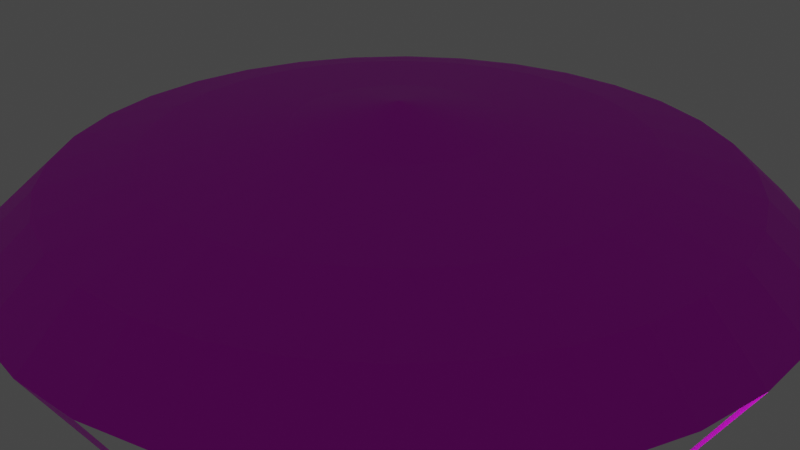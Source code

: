 # Source: parachute.blend  (saved by Blender 3.1.7; exported with 4.5.12 LTS)
import bpy
from mathutils import Matrix  # noqa: F401  (used for matrix-valued properties, if any)

bpy.ops.wm.read_factory_settings(use_empty=True)
scene = bpy.context.scene
scene.name = 'Scene'

# ---- collections
col_collection = bpy.data.collections.new('Collection'); scene.collection.children.link(col_collection)

# ---- images (referenced by path relative to the original .blend; pixels are not part of the script)
import os
ASSET_DIR = os.environ.get("B2B_ASSET_DIR", "")  # directory of the original .blend (textures are referenced by path, not embedded)
HERE = os.path.dirname(os.path.abspath(__file__))  # packed textures are extracted next to this script under _unpacked/

def load_image(name, relpath, width, height, colorspace="sRGB"):
    """Load a texture the original file referenced (path relative to the .blend, or extracted next to this script)."""
    p = next((c for c in (os.path.join(HERE, relpath), os.path.join(ASSET_DIR, relpath)) if relpath and os.path.exists(c)), "")
    if p:
        img = bpy.data.images.load(p, check_existing=True)
        img.name = name
    else:  # same state as the original file: an image datablock whose file is absent (Cycles renders it pink)
        img = bpy.data.images.new(name, width, height)
        img.source = "FILE"
        img.filepath = "//" + (relpath or name)
    img.colorspace_settings.name = colorspace
    return img
img_paratex_png = load_image('paraTex.png', 'paraTex.png', 1024, 1024, 'sRGB')

# ---- materials (node trees are filled in below, after node groups)
mat_para = bpy.data.materials.new('Para')
mat_para.use_transparent_shadow = False
mat_material_001 = bpy.data.materials.new('Material.001')
mat_material_001.use_transparent_shadow = False

# ---- material node trees
mat_para.use_nodes = True; mat_para.node_tree.nodes.clear()
_N = mat_para.node_tree.nodes; _L = mat_para.node_tree.links
n0 = _N.new('ShaderNodeBsdfPrincipled'); n0.name = 'Principled BSDF'; n0.location = (10, 300)
n0.distribution = 'GGX'
n0.subsurface_method = 'RANDOM_WALK_SKIN'
n0.inputs[3].default_value = 1.45
n0.inputs[27].default_value = (0.0, 0.0, 0.0, 1.0)
n0.inputs[28].default_value = 1.0
n1 = _N.new('ShaderNodeOutputMaterial'); n1.name = 'Material Output'; n1.location = (300, 300)
n2 = _N.new('ShaderNodeTexImage'); n2.name = 'Image Texture'; n2.location = (-334, 193)
n2.image = img_paratex_png
_L.new(n0.outputs[0], n1.inputs[0])
_L.new(n2.outputs[0], n0.inputs[0])
n1.is_active_output = True
mat_material_001.use_nodes = True; mat_material_001.node_tree.nodes.clear()
_N = mat_material_001.node_tree.nodes; _L = mat_material_001.node_tree.links
n0 = _N.new('ShaderNodeBsdfPrincipled'); n0.name = 'Principled BSDF'; n0.location = (10, 300)
n0.distribution = 'GGX'
n0.subsurface_method = 'RANDOM_WALK_SKIN'
n0.inputs[0].default_value = (0.1691, 0.0151, 0.0, 1.0)
n0.inputs[3].default_value = 1.45
n0.inputs[27].default_value = (0.0, 0.0, 0.0, 1.0)
n0.inputs[28].default_value = 1.0
n1 = _N.new('ShaderNodeOutputMaterial'); n1.name = 'Material Output'; n1.location = (300, 300)
_L.new(n0.outputs[0], n1.inputs[0])
n1.is_active_output = True

# ---- world
world_world = bpy.data.worlds.new('World'); scene.world = world_world
world_world.use_nodes = True; world_world.node_tree.nodes.clear()
_N = world_world.node_tree.nodes; _L = world_world.node_tree.links
n0 = _N.new('ShaderNodeOutputWorld'); n0.name = 'World Output'; n0.location = (300, 300)
n1 = _N.new('ShaderNodeBackground'); n1.name = 'Background'; n1.location = (10, 300)
n1.inputs[0].default_value = (0.05088, 0.05088, 0.05088, 1.0)
_L.new(n1.outputs[0], n0.inputs[0])
n0.is_active_output = True
world_world.color = (0.05088, 0.05088, 0.05088)
world_world.use_sun_shadow = False
world_world.sun_shadow_jitter_overblur = 0.0

# ---- cameras
cam_camera = bpy.data.cameras.new('Camera')
cam_camera.clip_end = 100.0
cam_camera.ortho_scale = 7.314

# ---- lights
light_light = bpy.data.lights.new('Light', 'POINT')
light_light.transmission_factor = 0.0
light_light.energy = 1000.0
light_light.shadow_soft_size = 0.1
light_light.shadow_maximum_resolution = 0.006
light_light.use_absolute_resolution = True

# ---- meshes
me_circle = bpy.data.meshes.new('Circle')
me_circle.from_pydata([(1.151e-08, 1.323, 0.0), (-0.2582, 1.298, 0.0), (-0.5064, 1.223, 0.0), (-0.7352, 1.1, 0.0), (-0.9357, 0.9357, 0.0), (-1.1, 0.7352, 0.0), (-1.223, 0.5064, 0.0), (-1.298, 0.2582, 0.0), (-1.323, -5.707e-08, 0.0), (-1.298, -0.2582, 0.0), (-1.223, -0.5064, 0.0), (-1.1, -0.7352, 0.0), (-0.9357, -0.9357, 0.0), (-0.7352, -1.1, 0.0), (-0.5064, -1.223, 0.0), (-0.2582, -1.298, 0.0), (1.272e-07, -1.323, 0.0), (0.2582, -1.298, 0.0), (0.5064, -1.223, 0.0), (0.7352, -1.1, 0.0), (0.9357, -0.9357, 0.0), (1.1, -0.7352, 0.0), (1.223, -0.5064, 0.0), (1.298, -0.2582, 0.0), (1.323, 1.655e-08, 0.0), (1.298, 0.2582, 0.0), (1.223, 0.5064, 0.0), (1.1, 0.7352, 0.0), (0.9357, 0.9357, 0.0), (0.7352, 1.1, 0.0), (0.5064, 1.223, 0.0), (0.2582, 1.298, 0.0), (1.757e-08, 1.12, 0.1844), (-0.2186, 1.099, 0.1844), (-0.4288, 1.035, 0.1844), (-0.6225, 0.9316, 0.1844), (-0.7922, 0.7922, 0.1844), (-0.9316, 0.6225, 0.1844), (-1.035, 0.4288, 0.1844), (-1.099, 0.2186, 0.1844), (-1.12, -7.076e-08, 0.1844), (-1.099, -0.2186, 0.1844), (-1.035, -0.4288, 0.1844), (-0.9316, -0.6225, 0.1844), (-0.7922, -0.7922, 0.1844), (-0.6225, -0.9316, 0.1844), (-0.4288, -1.035, 0.1844), (-0.2186, -1.099, 0.1844), (1.155e-07, -1.12, 0.1844), (0.2186, -1.099, 0.1844), (0.4288, -1.035, 0.1844), (0.6225, -0.9316, 0.1844), (0.7922, -0.7922, 0.1844), (0.9316, -0.6225, 0.1844), (1.035, -0.4288, 0.1844), (1.099, -0.2186, 0.1844), (1.12, -8.423e-09, 0.1844), (1.099, 0.2186, 0.1844), (1.035, 0.4288, 0.1844), (0.9316, 0.6225, 0.1844), (0.7922, 0.7922, 0.1844), (0.6225, 0.9316, 0.1844), (0.4288, 1.035, 0.1844), (0.2186, 1.099, 0.1844), (2.995e-08, 0.8185, 0.2634), (-0.1597, 0.8028, 0.2634), (-0.3132, 0.7562, 0.2634), (-0.4547, 0.6805, 0.2634), (-0.5788, 0.5788, 0.2634), (-0.6805, 0.4547, 0.2634), (-0.7562, 0.3132, 0.2634), (-0.8028, 0.1597, 0.2634), (-0.8185, -6.649e-08, 0.2634), (-0.8028, -0.1597, 0.2634), (-0.7562, -0.3132, 0.2634), (-0.6805, -0.4547, 0.2634), (-0.5788, -0.5788, 0.2634), (-0.4547, -0.6805, 0.2634), (-0.3132, -0.7562, 0.2634), (-0.1597, -0.8028, 0.2634), (1.015e-07, -0.8185, 0.2634), (0.1597, -0.8028, 0.2634), (0.3132, -0.7562, 0.2634), (0.4547, -0.6805, 0.2634), (0.5788, -0.5788, 0.2634), (0.6805, -0.4547, 0.2634), (0.7562, -0.3132, 0.2634), (0.8028, -0.1597, 0.2634), (0.8185, -2.095e-08, 0.2634), (0.8028, 0.1597, 0.2634), (0.7562, 0.3132, 0.2634), (0.6805, 0.4547, 0.2634), (0.5788, 0.5788, 0.2634), (0.4547, 0.6805, 0.2634), (0.3132, 0.7562, 0.2634), (0.1597, 0.8028, 0.2634), (2.461e-08, 0.3422, 0.3337), (-0.06677, 0.3357, 0.3337), (-0.131, 0.3162, 0.3337), (-0.1901, 0.2846, 0.3337), (-0.242, 0.242, 0.3337), (-0.2846, 0.1901, 0.3337), (-0.3162, 0.131, 0.3337), (-0.3357, 0.06677, 0.3337), (-0.3422, -5.661e-08, 0.3337), (-0.3357, -0.06677, 0.3337), (-0.3162, -0.131, 0.3337), (-0.2846, -0.1901, 0.3337), (-0.242, -0.242, 0.3337), (-0.1901, -0.2846, 0.3337), (-0.131, -0.3162, 0.3337), (-0.06677, -0.3357, 0.3337), (5.453e-08, -0.3422, 0.3337), (0.06677, -0.3357, 0.3337), (0.131, -0.3162, 0.3337), (0.1901, -0.2846, 0.3337), (0.242, -0.242, 0.3337), (0.2846, -0.1901, 0.3337), (0.3162, -0.131, 0.3337), (0.3357, -0.06677, 0.3337), (0.3422, -3.757e-08, 0.3337), (0.3357, 0.06677, 0.3337), (0.3162, 0.131, 0.3337), (0.2846, 0.1901, 0.3337), (0.242, 0.242, 0.3337), (0.1901, 0.2846, 0.3337), (0.131, 0.3162, 0.3337), (0.06677, 0.3357, 0.3337), (2.98e-08, -3.26e-08, 0.4039), (-0.007639, -1.49e-08, -2.17)], [], [(27, 26, 58, 59), (14, 13, 45, 46), (1, 0, 32, 33), (28, 27, 59, 60), (15, 14, 46, 47), (2, 1, 33, 34), (29, 28, 60, 61), (16, 15, 47, 48), (3, 2, 34, 35), (30, 29, 61, 62), (17, 16, 48, 49), (4, 3, 35, 36), (31, 30, 62, 63), (18, 17, 49, 50), (5, 4, 36, 37), (0, 31, 63, 32), (19, 18, 50, 51), (6, 5, 37, 38), (20, 19, 51, 52), (7, 6, 38, 39), (21, 20, 52, 53), (8, 7, 39, 40), (22, 21, 53, 54), (9, 8, 40, 41), (23, 22, 54, 55), (10, 9, 41, 42), (24, 23, 55, 56), (11, 10, 42, 43), (25, 24, 56, 57), (12, 11, 43, 44), (26, 25, 57, 58), (13, 12, 44, 45), (40, 39, 71, 72), (54, 53, 85, 86), (41, 40, 72, 73), (55, 54, 86, 87), (42, 41, 73, 74), (56, 55, 87, 88), (43, 42, 74, 75), (57, 56, 88, 89), (44, 43, 75, 76), (58, 57, 89, 90), (45, 44, 76, 77), (59, 58, 90, 91), (46, 45, 77, 78), (33, 32, 64, 65), (60, 59, 91, 92), (47, 46, 78, 79), (34, 33, 65, 66), (61, 60, 92, 93), (48, 47, 79, 80), (35, 34, 66, 67), (62, 61, 93, 94), (49, 48, 80, 81), (36, 35, 67, 68), (63, 62, 94, 95), (50, 49, 81, 82), (37, 36, 68, 69), (32, 63, 95, 64), (51, 50, 82, 83), (38, 37, 69, 70), (52, 51, 83, 84), (39, 38, 70, 71), (53, 52, 84, 85), (75, 74, 106, 107), (89, 88, 120, 121), (76, 75, 107, 108), (90, 89, 121, 122), (77, 76, 108, 109), (91, 90, 122, 123), (78, 77, 109, 110), (65, 64, 96, 97), (92, 91, 123, 124), (79, 78, 110, 111), (66, 65, 97, 98), (93, 92, 124, 125), (80, 79, 111, 112), (67, 66, 98, 99), (94, 93, 125, 126), (81, 80, 112, 113), (68, 67, 99, 100), (95, 94, 126, 127), (82, 81, 113, 114), (69, 68, 100, 101), (64, 95, 127, 96), (83, 82, 114, 115), (70, 69, 101, 102), (84, 83, 115, 116), (71, 70, 102, 103), (85, 84, 116, 117), (72, 71, 103, 104), (86, 85, 117, 118), (73, 72, 104, 105), (87, 86, 118, 119), (74, 73, 105, 106), (88, 87, 119, 120), (110, 109, 128), (97, 96, 128), (124, 123, 128), (111, 110, 128), (98, 97, 128), (125, 124, 128), (112, 111, 128), (99, 98, 128), (126, 125, 128), (113, 112, 128), (100, 99, 128), (127, 126, 128), (114, 113, 128), (101, 100, 128), (96, 127, 128), (115, 114, 128), (102, 101, 128), (116, 115, 128), (103, 102, 128), (117, 116, 128), (104, 103, 128), (118, 117, 128), (105, 104, 128), (119, 118, 128), (106, 105, 128), (120, 119, 128), (107, 106, 128), (121, 120, 128), (108, 107, 128), (122, 121, 128), (109, 108, 128), (123, 122, 128), (16, 17, 129), (12, 13, 129), (8, 9, 129), (28, 29, 129), (4, 5, 129), (24, 25, 129), (0, 1, 129), (20, 21, 129)])
_uv = me_circle.uv_layers.new(name='UVMap')
_uv.uv.foreach_set('vector', [0.619, 0.554, 0.6448, 0.5797, 0.6161, 0.6035, 0.5955, 0.583, 0.4834, 0.8822, 0.4477, 0.8751, 0.4583, 0.8394, 0.4868, 0.845, 0.4138, 0.534, 0.4474, 0.52, 0.4585, 0.5557, 0.4316, 0.5668, 0.5888, 0.5338, 0.619, 0.554, 0.5955, 0.583, 0.5714, 0.5668, 0.5198, 0.8822, 0.4834, 0.8822, 0.4868, 0.845, 0.5159, 0.845, 0.3836, 0.5542, 0.4138, 0.534, 0.4316, 0.5668, 0.4074, 0.5829, 0.5551, 0.5199, 0.5888, 0.5338, 0.5714, 0.5668, 0.5445, 0.5557, 0.5554, 0.875, 0.5198, 0.8822, 0.5159, 0.845, 0.5444, 0.8394, 0.3579, 0.5799, 0.3836, 0.5542, 0.4074, 0.5829, 0.3869, 0.6034, 0.5195, 0.5129, 0.5551, 0.5199, 0.5445, 0.5557, 0.516, 0.55, 0.589, 0.8611, 0.5554, 0.875, 0.5444, 0.8394, 0.5713, 0.8283, 0.3377, 0.6102, 0.3579, 0.5799, 0.3869, 0.6034, 0.3707, 0.6276, 0.4831, 0.5129, 0.5195, 0.5129, 0.516, 0.55, 0.487, 0.55, 0.6192, 0.8408, 0.589, 0.8611, 0.5713, 0.8283, 0.5954, 0.8121, 0.3238, 0.6438, 0.3377, 0.6102, 0.3707, 0.6276, 0.3596, 0.6544, 0.4474, 0.52, 0.4831, 0.5129, 0.487, 0.55, 0.4585, 0.5557, 0.6449, 0.8151, 0.6192, 0.8408, 0.5954, 0.8121, 0.616, 0.7916, 0.3168, 0.6795, 0.3238, 0.6438, 0.3596, 0.6544, 0.3539, 0.6829, 0.6651, 0.7849, 0.6449, 0.8151, 0.616, 0.7916, 0.6321, 0.7674, 0.3168, 0.7159, 0.3168, 0.6795, 0.3539, 0.6829, 0.3539, 0.712, 0.679, 0.7512, 0.6651, 0.7849, 0.6321, 0.7674, 0.6433, 0.7406, 0.3239, 0.7515, 0.3168, 0.7159, 0.3539, 0.712, 0.3596, 0.7405, 0.6861, 0.7156, 0.679, 0.7512, 0.6433, 0.7406, 0.6489, 0.7121, 0.3379, 0.7851, 0.3239, 0.7515, 0.3596, 0.7405, 0.3707, 0.7674, 0.6861, 0.6792, 0.6861, 0.7156, 0.6489, 0.7121, 0.649, 0.683, 0.3581, 0.8153, 0.3379, 0.7851, 0.3707, 0.7674, 0.3868, 0.7915, 0.6789, 0.6435, 0.6861, 0.6792, 0.649, 0.683, 0.6433, 0.6545, 0.3838, 0.841, 0.3581, 0.8153, 0.3868, 0.7915, 0.4074, 0.8121, 0.665, 0.6099, 0.6789, 0.6435, 0.6433, 0.6545, 0.6322, 0.6277, 0.4141, 0.8612, 0.3838, 0.841, 0.4074, 0.8121, 0.4315, 0.8282, 0.6448, 0.5797, 0.665, 0.6099, 0.6322, 0.6277, 0.6161, 0.6035, 0.4477, 0.8751, 0.4141, 0.8612, 0.4315, 0.8282, 0.4583, 0.8394, 0.3596, 0.7405, 0.3539, 0.712, 0.3947, 0.7079, 0.3988, 0.7285, 0.6489, 0.7121, 0.6433, 0.7406, 0.604, 0.7288, 0.6082, 0.7082, 0.3707, 0.7674, 0.3596, 0.7405, 0.3988, 0.7285, 0.4068, 0.748, 0.649, 0.683, 0.6489, 0.7121, 0.6082, 0.7082, 0.6082, 0.6871, 0.3868, 0.7915, 0.3707, 0.7674, 0.4068, 0.748, 0.4184, 0.7655, 0.6433, 0.6545, 0.649, 0.683, 0.6082, 0.6871, 0.6041, 0.6665, 0.4074, 0.8121, 0.3868, 0.7915, 0.4184, 0.7655, 0.4333, 0.7804, 0.6322, 0.6277, 0.6433, 0.6545, 0.6041, 0.6665, 0.5961, 0.6471, 0.4315, 0.8282, 0.4074, 0.8121, 0.4333, 0.7804, 0.4508, 0.7921, 0.6161, 0.6035, 0.6322, 0.6277, 0.5961, 0.6471, 0.5844, 0.6296, 0.4583, 0.8394, 0.4315, 0.8282, 0.4508, 0.7921, 0.4702, 0.8001, 0.5955, 0.583, 0.6161, 0.6035, 0.5844, 0.6296, 0.5696, 0.6147, 0.4868, 0.845, 0.4583, 0.8394, 0.4702, 0.8001, 0.4908, 0.8042, 0.4316, 0.5668, 0.4585, 0.5557, 0.4704, 0.5949, 0.451, 0.6029, 0.5714, 0.5668, 0.5955, 0.583, 0.5696, 0.6147, 0.5521, 0.603, 0.5159, 0.845, 0.4868, 0.845, 0.4908, 0.8042, 0.5118, 0.8043, 0.4074, 0.5829, 0.4316, 0.5668, 0.451, 0.6029, 0.4335, 0.6145, 0.5445, 0.5557, 0.5714, 0.5668, 0.5521, 0.603, 0.5327, 0.5949, 0.5444, 0.8394, 0.5159, 0.845, 0.5118, 0.8043, 0.5324, 0.8002, 0.3869, 0.6034, 0.4074, 0.5829, 0.4335, 0.6145, 0.4186, 0.6294, 0.516, 0.55, 0.5445, 0.5557, 0.5327, 0.5949, 0.5121, 0.5908, 0.5713, 0.8283, 0.5444, 0.8394, 0.5324, 0.8002, 0.5519, 0.7922, 0.3707, 0.6276, 0.3869, 0.6034, 0.4186, 0.6294, 0.4069, 0.6469, 0.487, 0.55, 0.516, 0.55, 0.5121, 0.5908, 0.491, 0.5908, 0.5954, 0.8121, 0.5713, 0.8283, 0.5519, 0.7922, 0.5694, 0.7805, 0.3596, 0.6544, 0.3707, 0.6276, 0.4069, 0.6469, 0.3988, 0.6663, 0.4585, 0.5557, 0.487, 0.55, 0.491, 0.5908, 0.4704, 0.5949, 0.616, 0.7916, 0.5954, 0.8121, 0.5694, 0.7805, 0.5843, 0.7657, 0.3539, 0.6829, 0.3596, 0.6544, 0.3988, 0.6663, 0.3947, 0.6869, 0.6321, 0.7674, 0.616, 0.7916, 0.5843, 0.7657, 0.596, 0.7482, 0.3539, 0.712, 0.3539, 0.6829, 0.3947, 0.6869, 0.3947, 0.7079, 0.6433, 0.7406, 0.6321, 0.7674, 0.596, 0.7482, 0.604, 0.7288, 0.4333, 0.7804, 0.4184, 0.7655, 0.467, 0.7257, 0.4731, 0.7319, 0.5961, 0.6471, 0.6041, 0.6665, 0.5441, 0.6847, 0.5407, 0.6766, 0.4508, 0.7921, 0.4333, 0.7804, 0.4731, 0.7319, 0.4804, 0.7368, 0.5844, 0.6296, 0.5961, 0.6471, 0.5407, 0.6766, 0.5359, 0.6693, 0.4702, 0.8001, 0.4508, 0.7921, 0.4804, 0.7368, 0.4884, 0.7401, 0.5696, 0.6147, 0.5844, 0.6296, 0.5359, 0.6693, 0.5297, 0.6632, 0.4908, 0.8042, 0.4702, 0.8001, 0.4884, 0.7401, 0.497, 0.7418, 0.451, 0.6029, 0.4704, 0.5949, 0.4886, 0.6549, 0.4805, 0.6582, 0.5521, 0.603, 0.5696, 0.6147, 0.5297, 0.6632, 0.5225, 0.6583, 0.5118, 0.8043, 0.4908, 0.8042, 0.497, 0.7418, 0.5057, 0.7418, 0.4335, 0.6145, 0.451, 0.6029, 0.4805, 0.6582, 0.4732, 0.6631, 0.5327, 0.5949, 0.5521, 0.603, 0.5225, 0.6583, 0.5144, 0.6549, 0.5324, 0.8002, 0.5118, 0.8043, 0.5057, 0.7418, 0.5143, 0.7401, 0.4186, 0.6294, 0.4335, 0.6145, 0.4732, 0.6631, 0.4671, 0.6692, 0.5121, 0.5908, 0.5327, 0.5949, 0.5144, 0.6549, 0.5059, 0.6532, 0.5519, 0.7922, 0.5324, 0.8002, 0.5143, 0.7401, 0.5224, 0.7368, 0.4069, 0.6469, 0.4186, 0.6294, 0.4671, 0.6692, 0.4622, 0.6765, 0.491, 0.5908, 0.5121, 0.5908, 0.5059, 0.6532, 0.4971, 0.6532, 0.5694, 0.7805, 0.5519, 0.7922, 0.5224, 0.7368, 0.5296, 0.732, 0.3988, 0.6663, 0.4069, 0.6469, 0.4622, 0.6765, 0.4589, 0.6845, 0.4704, 0.5949, 0.491, 0.5908, 0.4971, 0.6532, 0.4886, 0.6549, 0.5843, 0.7657, 0.5694, 0.7805, 0.5296, 0.732, 0.5358, 0.7258, 0.3947, 0.6869, 0.3988, 0.6663, 0.4589, 0.6845, 0.4571, 0.6931, 0.596, 0.7482, 0.5843, 0.7657, 0.5358, 0.7258, 0.5407, 0.7186, 0.3947, 0.7079, 0.3947, 0.6869, 0.4571, 0.6931, 0.4571, 0.7018, 0.604, 0.7288, 0.596, 0.7482, 0.5407, 0.7186, 0.544, 0.7105, 0.3988, 0.7285, 0.3947, 0.7079, 0.4571, 0.7018, 0.4588, 0.7104, 0.6082, 0.7082, 0.604, 0.7288, 0.544, 0.7105, 0.5457, 0.702, 0.4068, 0.748, 0.3988, 0.7285, 0.4588, 0.7104, 0.4621, 0.7184, 0.6082, 0.6871, 0.6082, 0.7082, 0.5457, 0.702, 0.5457, 0.6932, 0.4184, 0.7655, 0.4068, 0.748, 0.4621, 0.7184, 0.467, 0.7257, 0.6041, 0.6665, 0.6082, 0.6871, 0.5457, 0.6932, 0.5441, 0.6847, 0.497, 0.7418, 0.4884, 0.7401, 0.5014, 0.6975, 0.4805, 0.6582, 0.4886, 0.6549, 0.5014, 0.6975, 0.5225, 0.6583, 0.5297, 0.6632, 0.5014, 0.6975, 0.5057, 0.7418, 0.497, 0.7418, 0.5014, 0.6975, 0.4732, 0.6631, 0.4805, 0.6582, 0.5014, 0.6975, 0.5144, 0.6549, 0.5225, 0.6583, 0.5014, 0.6975, 0.5143, 0.7401, 0.5057, 0.7418, 0.5014, 0.6975, 0.4671, 0.6692, 0.4732, 0.6631, 0.5014, 0.6975, 0.5059, 0.6532, 0.5144, 0.6549, 0.5014, 0.6975, 0.5224, 0.7368, 0.5143, 0.7401, 0.5014, 0.6975, 0.4622, 0.6765, 0.4671, 0.6692, 0.5014, 0.6975, 0.4971, 0.6532, 0.5059, 0.6532, 0.5014, 0.6975, 0.5296, 0.732, 0.5224, 0.7368, 0.5014, 0.6975, 0.4589, 0.6845, 0.4622, 0.6765, 0.5014, 0.6975, 0.4886, 0.6549, 0.4971, 0.6532, 0.5014, 0.6975, 0.5358, 0.7258, 0.5296, 0.732, 0.5014, 0.6975, 0.4571, 0.6931, 0.4589, 0.6845, 0.5014, 0.6975, 0.5407, 0.7186, 0.5358, 0.7258, 0.5014, 0.6975, 0.4571, 0.7018, 0.4571, 0.6931, 0.5014, 0.6975, 0.544, 0.7105, 0.5407, 0.7186, 0.5014, 0.6975, 0.4588, 0.7104, 0.4571, 0.7018, 0.5014, 0.6975, 0.5457, 0.702, 0.544, 0.7105, 0.5014, 0.6975, 0.4621, 0.7184, 0.4588, 0.7104, 0.5014, 0.6975, 0.5457, 0.6932, 0.5457, 0.702, 0.5014, 0.6975, 0.467, 0.7257, 0.4621, 0.7184, 0.5014, 0.6975, 0.5441, 0.6847, 0.5457, 0.6932, 0.5014, 0.6975, 0.4731, 0.7319, 0.467, 0.7257, 0.5014, 0.6975, 0.5407, 0.6766, 0.5441, 0.6847, 0.5014, 0.6975, 0.4804, 0.7368, 0.4731, 0.7319, 0.5014, 0.6975, 0.5359, 0.6693, 0.5407, 0.6766, 0.5014, 0.6975, 0.4884, 0.7401, 0.4804, 0.7368, 0.5014, 0.6975, 0.5297, 0.6632, 0.5359, 0.6693, 0.5014, 0.6975, 0.3836, 0.05862, 0.4171, 0.04467, 0.5339, 0.1835, 0.5352, 0.1425, 0.5688, 0.1564, 0.4135, 0.2804, 0.4138, 0.4078, 0.4277, 0.4414, 0.09061, 0.3634, 0.4782, 0.3145, 0.4713, 0.2788, 0.9882, 0.1186, 0.3885, 0.452, 0.3746, 0.4856, 0.05088, 0.1364, 0.5192, 0.3955, 0.5346, 0.3625, 0.9942, 0.3948, 0.6136, 0.2128, 0.6187, 0.2488, 0.07252, 0.2333, 0.63, 0.3259, 0.6439, 0.2923, 0.964, 0.2485])
me_circle.materials.append(mat_para)
me_circle.use_remesh_fix_poles = True
me_circle.use_remesh_preserve_attributes = False
me_circle.update()
me_beam = bpy.data.meshes.new('Beam')
me_beam.from_pydata([(0.25, 1.0, 0.5), (-0.25, 1.0, 0.5), (-0.25, 1.0, -0.5), (0.25, 1.0, -0.5), (0.15, 1.0, 0.4), (-0.15, 1.0, 0.4), (-0.15, 1.0, -0.4), (0.15, 1.0, -0.4), (0.25, -1.0, 0.5), (-0.25, -1.0, 0.5), (-0.25, -1.0, -0.5), (0.25, -1.0, -0.5), (0.15, -1.0, 0.4), (-0.15, -1.0, 0.4), (-0.15, -1.0, -0.4), (0.15, -1.0, -0.4)], [], [(0, 1, 5, 4), (1, 2, 6, 5), (2, 3, 7, 6), (3, 0, 4, 7), (8, 9, 13, 12), (9, 10, 14, 13), (10, 11, 15, 14), (11, 8, 12, 15), (0, 1, 9, 8), (1, 2, 10, 9), (2, 3, 11, 10), (3, 0, 8, 11), (4, 5, 13, 12), (5, 6, 14, 13), (6, 7, 15, 14), (7, 4, 12, 15)])
me_beam.materials.append(mat_material_001)
me_beam.use_remesh_fix_poles = True
me_beam.use_remesh_preserve_attributes = False
me_beam.update()

# ---- objects
ob_light = bpy.data.objects.new('Light', light_light)
ob_camera = bpy.data.objects.new('Camera', cam_camera)
ob_parachute = bpy.data.objects.new('parachute', me_circle)
ob_beam = bpy.data.objects.new('Beam', me_beam)

# ---- transforms, parenting, visibility, modifiers, constraints
ob_light.location = (5.051, -0.4428, -1.468)
ob_light.rotation_euler = (0.6503, 0.05522, 1.866)
ob_light.lock_rotations_4d = False
ob_light.empty_display_type = 'ARROWS'
ob_light.color = (0.0, 0.0, 0.0, 0.0)
ob_light.lineart.crease_threshold = 0.0
ob_camera.location = (7.359, -6.926, 4.958)
ob_camera.rotation_euler = (1.109, 0.0, 0.8149)
ob_camera.lock_rotations_4d = False
ob_camera.empty_display_type = 'ARROWS'
ob_camera.color = (0.0, 0.0, 0.0, 0.0)
ob_camera.display_type = 'WIRE'
ob_camera.lineart.crease_threshold = 0.0
ob_parachute.location = (0.0, 0.0, 0.0)
ob_parachute.scale = (3.138, 3.138, 3.138)
ob_beam.location = (-0.007107, 0.003862, -6.161)
ob_beam.rotation_euler = (1.571, -0.0, 0.0)
ob_beam.scale = (2.0, 0.5, 1.0)

# ---- collection membership
col_collection.objects.link(ob_light)
col_collection.objects.link(ob_camera)
col_collection.objects.link(ob_parachute)
col_collection.objects.link(ob_beam)

# ---- scene / render settings (as saved in the file)
scene.camera = ob_camera
scene.frame_start = 1; scene.frame_end = 250; scene.frame_set(1)
scene.render.engine = 'BLENDER_EEVEE_NEXT'
scene.cycles.sampling_pattern = 'TABULATED_SOBOL'
scene.cycles.use_light_tree = False
scene.view_settings.view_transform = 'Filmic'
bpy.context.view_layer.update()
